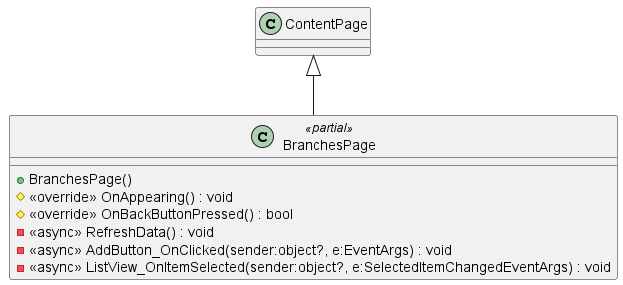

The diagram above was rendered by PlantUML. Its source (embedded in the PNG):
@startuml
class BranchesPage <<partial>> {
    + BranchesPage()
    # <<override>> OnAppearing() : void
    # <<override>> OnBackButtonPressed() : bool
    - <<async>> RefreshData() : void
    - <<async>> AddButton_OnClicked(sender:object?, e:EventArgs) : void
    - <<async>> ListView_OnItemSelected(sender:object?, e:SelectedItemChangedEventArgs) : void
}
ContentPage <|-- BranchesPage
@enduml